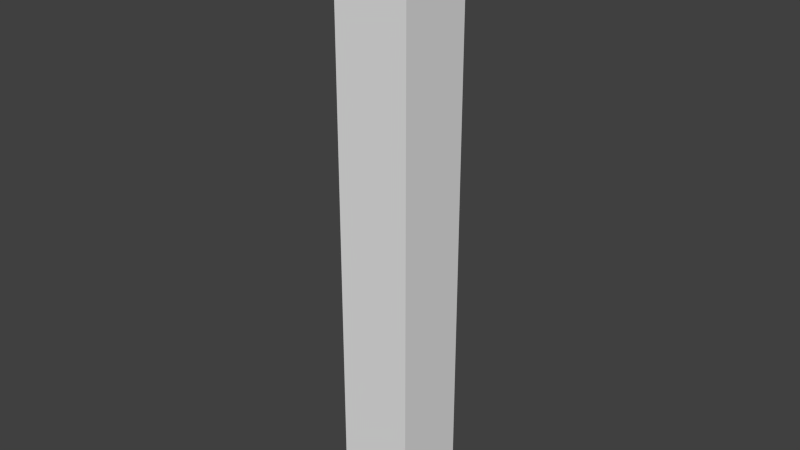 # Source: ds-hochhaus.blend  (saved by Blender 2.74.0; exported with 4.5.12 LTS)
import bpy
from mathutils import Matrix  # noqa: F401  (used for matrix-valued properties, if any)

bpy.ops.wm.read_factory_settings(use_empty=True)
scene = bpy.context.scene
scene.name = 'Scene'

# ---- collections
col_collection_1 = bpy.data.collections.new('Collection 1'); scene.collection.children.link(col_collection_1)

# ---- materials (node trees are filled in below, after node groups)
mat_material = bpy.data.materials.new('Material')
mat_material.alpha_threshold = 0.0
mat_material.use_transparent_shadow = False
mat_material.roughness = 0.5
mat_material.line_color = (0.0, 0.0, 0.0, 1.0)

# ---- material node trees

# ---- world
world_world = bpy.data.worlds.new('World'); scene.world = world_world
world_world.color = (0.05088, 0.05088, 0.05088)
world_world.use_sun_shadow = False
world_world.sun_shadow_jitter_overblur = 0.0
world_world.cycles.sampling_method = 'MANUAL'
world_world.cycles.sample_map_resolution = 256

# ---- meshes
me_cube = bpy.data.meshes.new('Cube')
me_cube.from_pydata([(1.0, 1.0, -1.0), (1.0, -1.0, -1.0), (-1.0, -1.0, -1.0), (-1.0, 1.0, -1.0), (1.0, 1.0, 1.0), (1.0, -1.0, 1.0), (-1.0, -1.0, 1.0), (-1.0, 1.0, 1.0)], [], [(0, 1, 2, 3), (4, 7, 6, 5), (0, 4, 5, 1), (1, 5, 6, 2), (2, 6, 7, 3), (4, 0, 3, 7)])
me_cube.materials.append(mat_material)
me_cube.use_remesh_preserve_volume = False
me_cube.use_remesh_preserve_attributes = False
me_cube.use_mirror_vertex_groups = False
me_cube.update()

# ---- objects
ob_cube = bpy.data.objects.new('Cube', me_cube)

# ---- transforms, parenting, visibility, modifiers, constraints
ob_cube.location = (0.0, 0.0, 8.0)
ob_cube.scale = (1.0, 1.0, 8.0)
ob_cube.lock_rotations_4d = False
ob_cube.empty_display_type = 'ARROWS'
ob_cube.lineart.crease_threshold = 0.0

# ---- collection membership
col_collection_1.objects.link(ob_cube)

# ---- scene / render settings (as saved in the file)
scene.frame_start = 1; scene.frame_end = 250; scene.frame_set(1)
scene.render.engine = 'BLENDER_EEVEE_NEXT'
scene.render.resolution_percentage = 50
scene.render.dither_intensity = 0.0
scene.cycles.use_denoising = False
scene.cycles.samples = 10
scene.cycles.sampling_pattern = 'TABULATED_SOBOL'
scene.cycles.light_sampling_threshold = 0.0
scene.cycles.use_adaptive_sampling = False
scene.cycles.use_light_tree = False
scene.cycles.blur_glossy = 0.0
scene.cycles.pixel_filter_type = 'GAUSSIAN'
scene.cycles.sample_clamp_indirect = 0.0
scene.view_settings.view_transform = 'Standard'
bpy.context.view_layer.update()

# ---- added for rendering (the .blend has no active camera and no usable light): camera, sun
cam_auto = bpy.data.cameras.new('AutoCamera')
cam_auto.lens = 50.0
cam_auto.sensor_width = 36.0
cam_auto.clip_end = 1000.0
ob_auto_camera = bpy.data.objects.new('AutoCamera', cam_auto)
scene.collection.objects.link(ob_auto_camera)
ob_auto_camera.location = (15.0331, -18.0397, 20.0265)
ob_auto_camera.rotation_euler = (1.09748, -7.21219e-08, 0.694738)
scene.camera = ob_auto_camera
light_auto_sun = bpy.data.lights.new('AutoSun', 'SUN')
light_auto_sun.energy = 3.0
light_auto_sun.angle = 0.0523599
ob_auto_sun = bpy.data.objects.new('AutoSun', light_auto_sun)
scene.collection.objects.link(ob_auto_sun)
ob_auto_sun.rotation_euler = (0.872665, 0.174533, 0.523599)
bpy.context.view_layer.update()
